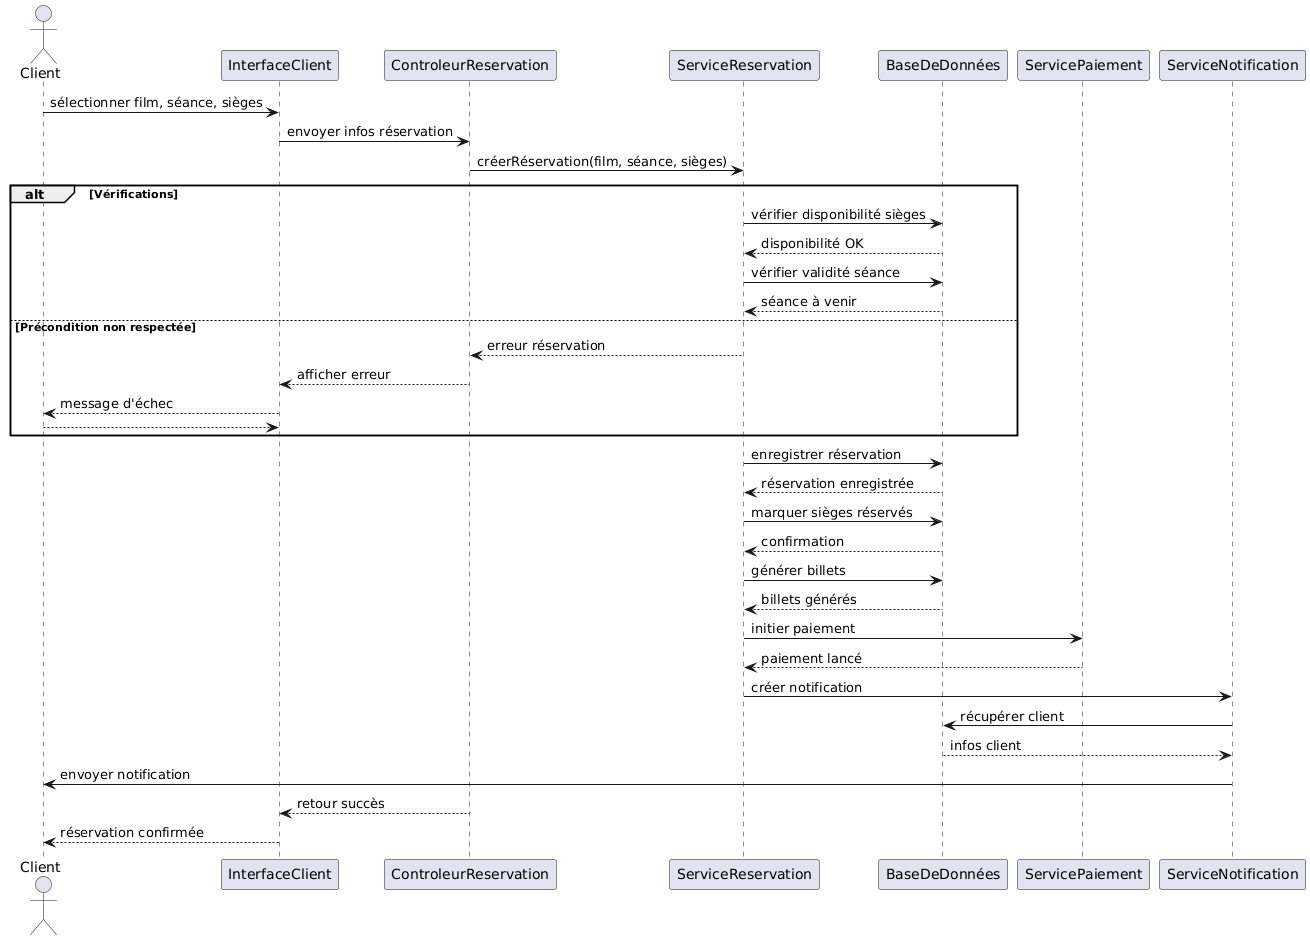

The diagram above was rendered by PlantUML. Its source (embedded in the PNG):
@startuml
actor Client

participant InterfaceClient
participant ControleurReservation
participant ServiceReservation
participant BaseDeDonnées
participant ServicePaiement
participant ServiceNotification

Client -> InterfaceClient : sélectionner film, séance, sièges
InterfaceClient -> ControleurReservation : envoyer infos réservation
ControleurReservation -> ServiceReservation : créerRéservation(film, séance, sièges)

alt Vérifications
    ServiceReservation -> BaseDeDonnées : vérifier disponibilité sièges
    BaseDeDonnées --> ServiceReservation : disponibilité OK
    ServiceReservation -> BaseDeDonnées : vérifier validité séance
    BaseDeDonnées --> ServiceReservation : séance à venir
else Précondition non respectée
    ServiceReservation --> ControleurReservation : erreur réservation
    ControleurReservation --> InterfaceClient : afficher erreur
    InterfaceClient --> Client : message d'échec
    return
end

ServiceReservation -> BaseDeDonnées : enregistrer réservation
BaseDeDonnées --> ServiceReservation : réservation enregistrée

ServiceReservation -> BaseDeDonnées : marquer sièges réservés
BaseDeDonnées --> ServiceReservation : confirmation

ServiceReservation -> BaseDeDonnées : générer billets
BaseDeDonnées --> ServiceReservation : billets générés

ServiceReservation -> ServicePaiement : initier paiement
ServicePaiement --> ServiceReservation : paiement lancé

ServiceReservation -> ServiceNotification : créer notification
ServiceNotification -> BaseDeDonnées : récupérer client
BaseDeDonnées --> ServiceNotification : infos client
ServiceNotification -> Client : envoyer notification

ControleurReservation --> InterfaceClient : retour succès
InterfaceClient --> Client : réservation confirmée
@enduml